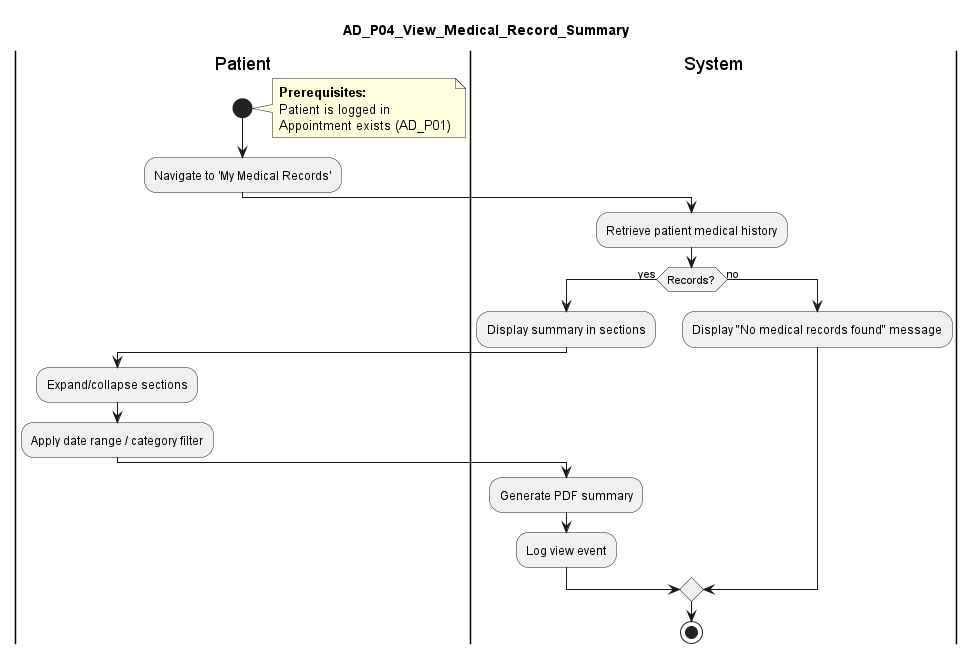

The diagram above was rendered by PlantUML. Its source (embedded in the PNG):
@startuml AD_P04_View_Medical_Record_Summary
title AD_P04_View_Medical_Record_Summary

|Patient|
start
note right
  **Prerequisites:**
  Patient is logged in
  Appointment exists (AD_P01)
end note

:Navigate to 'My Medical Records';

|System|
:Retrieve patient medical history;

if (Records?) then (yes)
  :Display summary in sections;

  |Patient|
  :Expand/collapse sections;
  :Apply date range / category filter;

  |System|
  :Generate PDF summary;
  :Log view event;

else (no)
  :Display "No medical records found" message;
endif

stop

@enduml